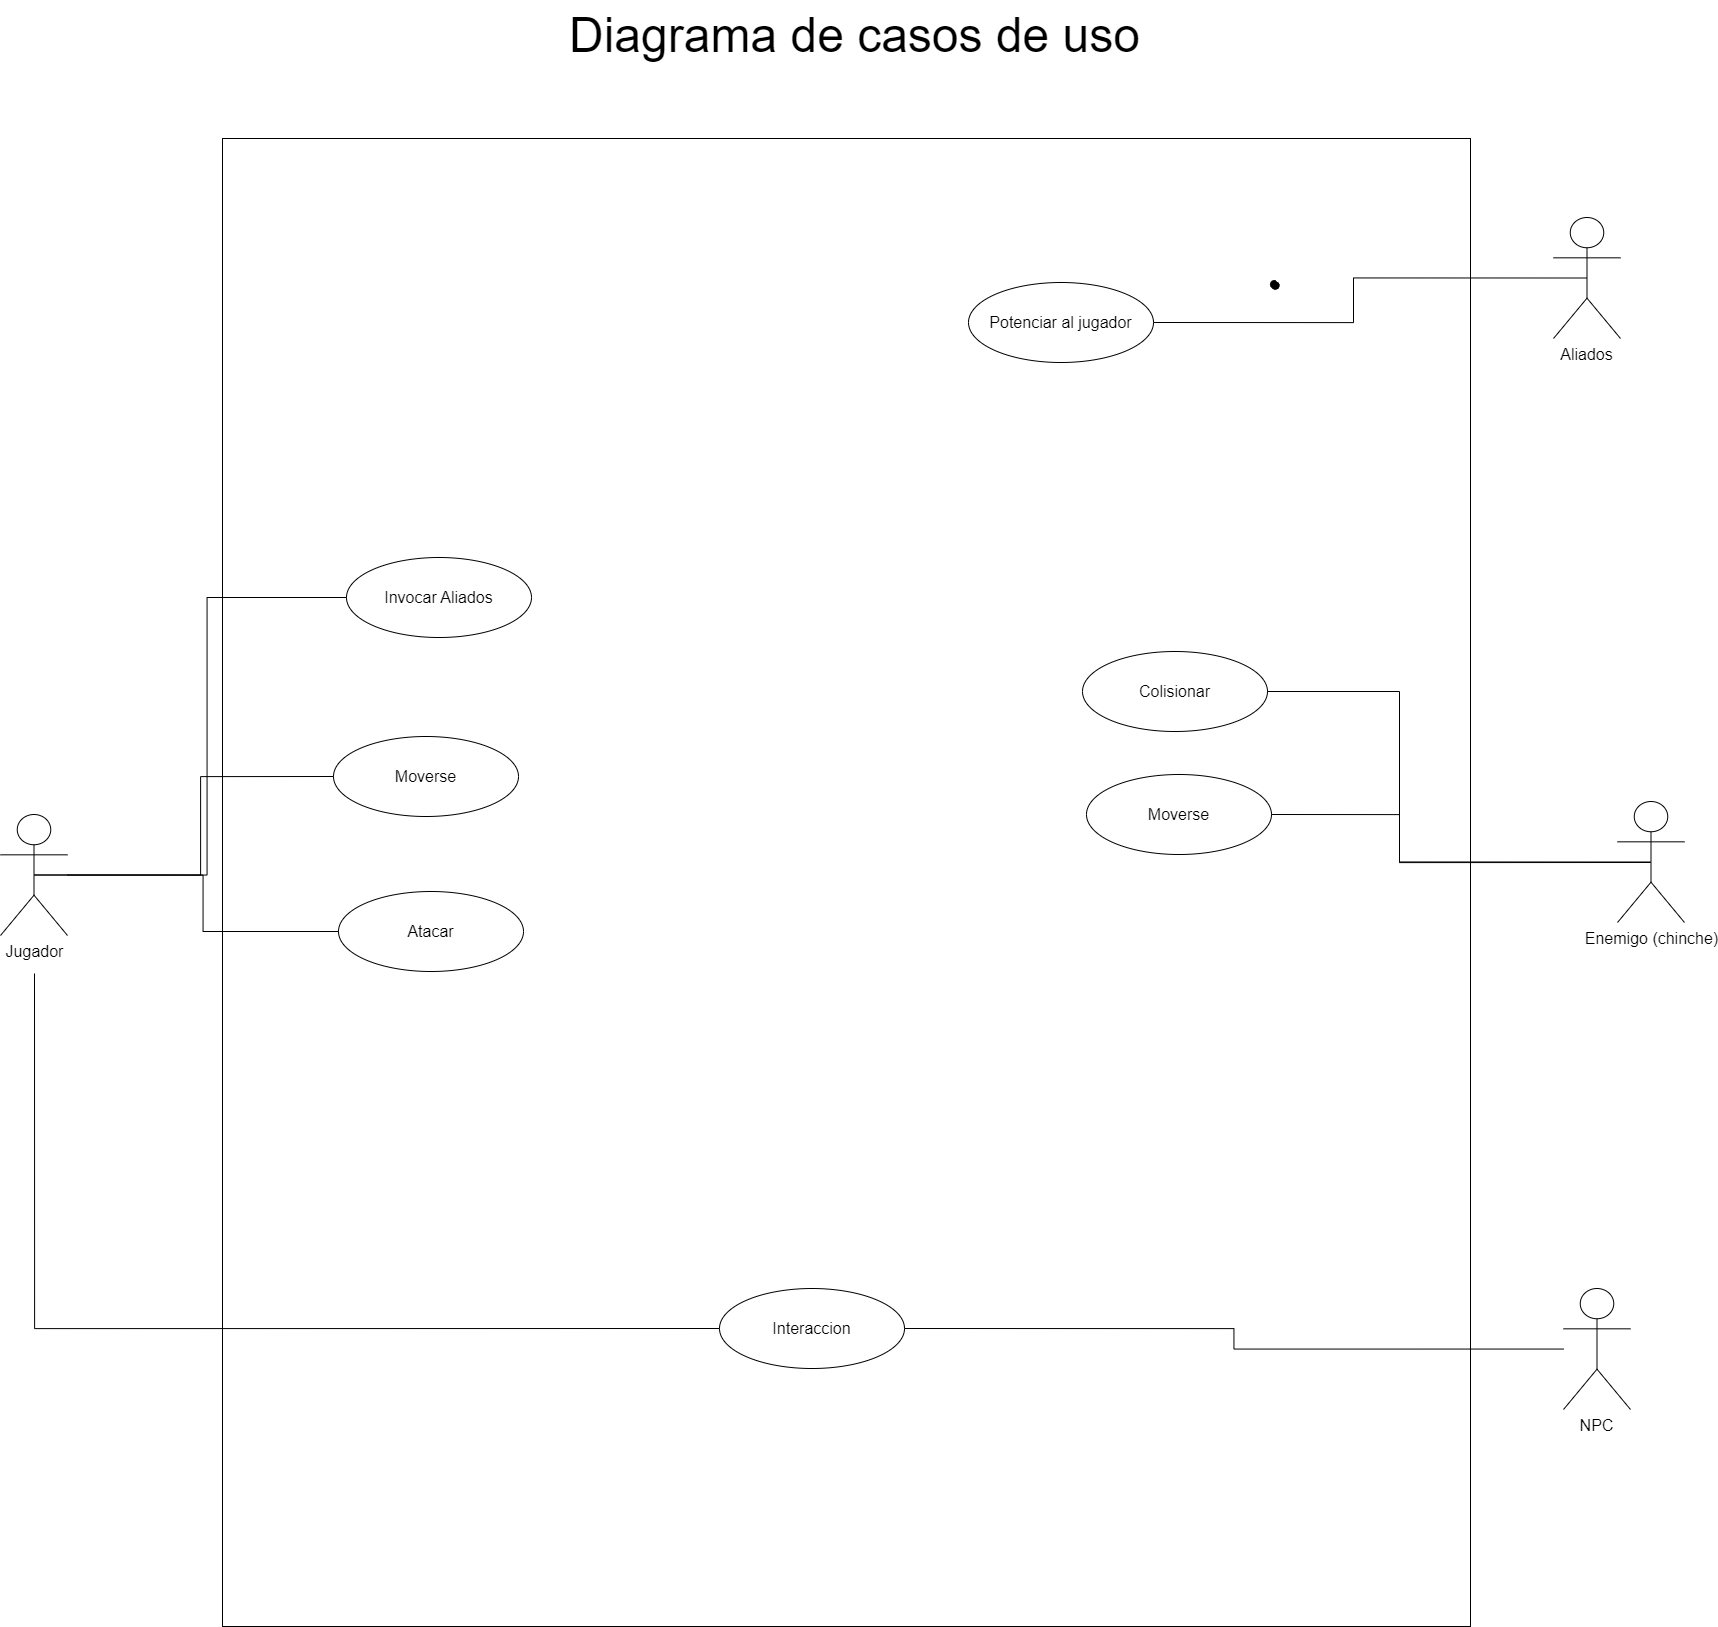

The diagram above was exported from draw.io. Its source (the exported page's mxGraphModel, read from the mxfile embedded in the PNG):
<mxGraphModel dx="1267" dy="1658" grid="0" gridSize="10" guides="1" tooltips="1" connect="1" arrows="1" fold="1" page="0" pageScale="1" pageWidth="827" pageHeight="1169" math="0" shadow="0">
  <root>
    <mxCell id="0" />
    <mxCell id="1" parent="0" />
    <mxCell id="9GuWkobs2DxCuOdV5B7k-57" value="" style="rounded=0;whiteSpace=wrap;html=1;fontSize=16;movable=0;resizable=0;rotatable=0;deletable=0;editable=0;locked=1;connectable=0;" parent="1" vertex="1">
      <mxGeometry x="1972" y="89" width="1248" height="1488" as="geometry" />
    </mxCell>
    <mxCell id="9GuWkobs2DxCuOdV5B7k-58" value="&lt;font style=&quot;font-size: 48px;&quot;&gt;Diagrama de casos de uso&lt;/font&gt;" style="text;html=1;align=center;verticalAlign=middle;resizable=0;points=[];autosize=1;strokeColor=none;fillColor=none;fontSize=16;" parent="1" vertex="1">
      <mxGeometry x="2309" y="-49" width="589" height="70" as="geometry" />
    </mxCell>
    <mxCell id="9GuWkobs2DxCuOdV5B7k-60" value="Aliados" style="shape=umlActor;verticalLabelPosition=bottom;verticalAlign=top;html=1;outlineConnect=0;fontSize=16;" parent="1" vertex="1">
      <mxGeometry x="3303" y="168" width="67" height="121" as="geometry" />
    </mxCell>
    <mxCell id="9GuWkobs2DxCuOdV5B7k-61" value="NPC" style="shape=umlActor;verticalLabelPosition=bottom;verticalAlign=top;html=1;outlineConnect=0;fontSize=16;" parent="1" vertex="1">
      <mxGeometry x="3313" y="1239" width="67" height="121" as="geometry" />
    </mxCell>
    <mxCell id="9GuWkobs2DxCuOdV5B7k-63" value="Potenciar al jugador" style="ellipse;whiteSpace=wrap;html=1;fontSize=16;" parent="1" vertex="1">
      <mxGeometry x="2718" y="233" width="185" height="80" as="geometry" />
    </mxCell>
    <mxCell id="9GuWkobs2DxCuOdV5B7k-69" value="Moverse" style="ellipse;whiteSpace=wrap;html=1;fontSize=16;" parent="1" vertex="1">
      <mxGeometry x="2083" y="687" width="185" height="80" as="geometry" />
    </mxCell>
    <mxCell id="9GuWkobs2DxCuOdV5B7k-70" value="" style="shape=stencil(fZbdcgIhDIWfZm8zQAg/17Z9j85U606tdqz9e/tmZ0c0uJ47xP0I5JwEBl59bp8/1kNwn6fj4W39M76ctgM/DCGM++36OJ50NPDjwKvN4bh+PR6+9i/z74/n6ctp9H74nlb4nbmSKZeJCu5vngmZ6jzzNAO7cX8FVKEsBuBKrgKg9oAE8gkCbLeUhEoEQKSUDZDLeWYRKIl8MEDRmHwfyBrBG6Amyu4+kDxxMoB3jhwgYu7TVAsVkFcWCs4CTBEoF4RctKeOxHIf8IXYpikHikAIf+MNUW94AGSSaoAoFIE3AlOyeWU+p2E5S9yfQZcQILVuQOwZdJNoS9Ls3wA5u2XZTIHECqeJ9kDpSaauRiNVcAY1QhdBzeLBli5WazpkSsBLV25uRaqWRyFawTQzRRIQYirJzq5atkBqLfouwqUxLBepthWb10vrWZY6UOAeyKCCtDV625mm9gmUC4Wc3VLJMMIE1BsA2FW9JraVlQB7n3c9oMKhCLEvIM1zBPZ25/umNQ1tVEC2G+fFCC8g398O2hNQuQlVu752DBfA+q0ptnqO5JFmeuIuo9DY7KjY71UxdJV4EntifPWorW++R/dC4t7V3DlIB5cHx2bc7eb3yvX//QNFp+bHDT/+Aw==);lineShape=1;fontSize=16;" parent="1" vertex="1">
      <mxGeometry x="3019.941880153933" y="231.0460226518528" width="8.4955268583913" height="8.482247666105112" as="geometry" />
    </mxCell>
    <mxCell id="9GuWkobs2DxCuOdV5B7k-71" value="Jugador" style="shape=umlActor;verticalLabelPosition=bottom;verticalAlign=top;html=1;outlineConnect=0;fontSize=16;" parent="1" vertex="1">
      <mxGeometry x="1750" y="765" width="67" height="121" as="geometry" />
    </mxCell>
    <mxCell id="9GuWkobs2DxCuOdV5B7k-72" value="Enemigo (chinche)" style="shape=umlActor;verticalLabelPosition=bottom;verticalAlign=top;html=1;outlineConnect=0;fontSize=16;" parent="1" vertex="1">
      <mxGeometry x="3367" y="752" width="67" height="121" as="geometry" />
    </mxCell>
    <mxCell id="9GuWkobs2DxCuOdV5B7k-73" style="edgeStyle=orthogonalEdgeStyle;rounded=0;orthogonalLoop=1;jettySize=auto;html=1;exitX=0.5;exitY=0.5;exitDx=0;exitDy=0;exitPerimeter=0;entryX=1;entryY=0.5;entryDx=0;entryDy=0;fontSize=12;startSize=8;endSize=8;endArrow=none;endFill=0;" parent="1" source="9GuWkobs2DxCuOdV5B7k-60" target="9GuWkobs2DxCuOdV5B7k-63" edge="1">
      <mxGeometry relative="1" as="geometry">
        <mxPoint x="1842" y="190" as="sourcePoint" />
        <mxPoint x="2092" y="199" as="targetPoint" />
      </mxGeometry>
    </mxCell>
    <mxCell id="9GuWkobs2DxCuOdV5B7k-74" style="edgeStyle=orthogonalEdgeStyle;rounded=0;orthogonalLoop=1;jettySize=auto;html=1;exitX=0.5;exitY=0.5;exitDx=0;exitDy=0;exitPerimeter=0;entryX=0;entryY=0.5;entryDx=0;entryDy=0;fontSize=12;startSize=8;endSize=8;endArrow=none;endFill=0;" parent="1" source="9GuWkobs2DxCuOdV5B7k-71" target="9GuWkobs2DxCuOdV5B7k-69" edge="1">
      <mxGeometry relative="1" as="geometry">
        <mxPoint x="1822" y="832" as="sourcePoint" />
        <mxPoint x="2072" y="841" as="targetPoint" />
      </mxGeometry>
    </mxCell>
    <mxCell id="9GuWkobs2DxCuOdV5B7k-75" value="Atacar" style="ellipse;whiteSpace=wrap;html=1;fontSize=16;" parent="1" vertex="1">
      <mxGeometry x="2088" y="842" width="185" height="80" as="geometry" />
    </mxCell>
    <mxCell id="9GuWkobs2DxCuOdV5B7k-76" style="edgeStyle=orthogonalEdgeStyle;rounded=0;orthogonalLoop=1;jettySize=auto;html=1;exitX=0.5;exitY=0.5;exitDx=0;exitDy=0;exitPerimeter=0;entryX=0;entryY=0.5;entryDx=0;entryDy=0;fontSize=12;startSize=8;endSize=8;endArrow=none;endFill=0;" parent="1" source="9GuWkobs2DxCuOdV5B7k-71" target="9GuWkobs2DxCuOdV5B7k-75" edge="1">
      <mxGeometry relative="1" as="geometry">
        <mxPoint x="1793" y="836" as="sourcePoint" />
        <mxPoint x="2093" y="737" as="targetPoint" />
      </mxGeometry>
    </mxCell>
    <mxCell id="9GuWkobs2DxCuOdV5B7k-77" value="Colisionar" style="ellipse;whiteSpace=wrap;html=1;fontSize=16;" parent="1" vertex="1">
      <mxGeometry x="2832" y="602" width="185" height="80" as="geometry" />
    </mxCell>
    <mxCell id="9GuWkobs2DxCuOdV5B7k-78" style="edgeStyle=orthogonalEdgeStyle;rounded=0;orthogonalLoop=1;jettySize=auto;html=1;exitX=1;exitY=0.5;exitDx=0;exitDy=0;entryX=0.5;entryY=0.5;entryDx=0;entryDy=0;fontSize=12;startSize=8;endSize=8;endArrow=none;endFill=0;entryPerimeter=0;" parent="1" source="9GuWkobs2DxCuOdV5B7k-77" target="9GuWkobs2DxCuOdV5B7k-72" edge="1">
      <mxGeometry relative="1" as="geometry">
        <mxPoint x="1793" y="836" as="sourcePoint" />
        <mxPoint x="2093" y="737" as="targetPoint" />
        <Array as="points">
          <mxPoint x="3149" y="642" />
          <mxPoint x="3149" y="813" />
        </Array>
      </mxGeometry>
    </mxCell>
    <mxCell id="9GuWkobs2DxCuOdV5B7k-79" value="Moverse" style="ellipse;whiteSpace=wrap;html=1;fontSize=16;" parent="1" vertex="1">
      <mxGeometry x="2836" y="725" width="185" height="80" as="geometry" />
    </mxCell>
    <mxCell id="9GuWkobs2DxCuOdV5B7k-80" style="edgeStyle=orthogonalEdgeStyle;rounded=0;orthogonalLoop=1;jettySize=auto;html=1;exitX=1;exitY=0.5;exitDx=0;exitDy=0;fontSize=12;startSize=8;endSize=8;endArrow=none;endFill=0;" parent="1" source="9GuWkobs2DxCuOdV5B7k-79" edge="1">
      <mxGeometry relative="1" as="geometry">
        <mxPoint x="3085" y="744" as="sourcePoint" />
        <mxPoint x="3400" y="813" as="targetPoint" />
        <Array as="points">
          <mxPoint x="3149" y="765" />
          <mxPoint x="3149" y="813" />
        </Array>
      </mxGeometry>
    </mxCell>
    <mxCell id="9GuWkobs2DxCuOdV5B7k-87" value="Interaccion" style="ellipse;whiteSpace=wrap;html=1;fontSize=16;" parent="1" vertex="1">
      <mxGeometry x="2469" y="1239" width="185" height="80" as="geometry" />
    </mxCell>
    <mxCell id="9GuWkobs2DxCuOdV5B7k-89" value="" style="endArrow=none;html=1;rounded=0;fontSize=12;startSize=8;endSize=8;edgeStyle=orthogonalEdgeStyle;entryX=0;entryY=0.5;entryDx=0;entryDy=0;" parent="1" target="9GuWkobs2DxCuOdV5B7k-87" edge="1">
      <mxGeometry width="50" height="50" relative="1" as="geometry">
        <mxPoint x="1784" y="924" as="sourcePoint" />
        <mxPoint x="2524" y="974" as="targetPoint" />
        <Array as="points">
          <mxPoint x="1784" y="1279" />
        </Array>
      </mxGeometry>
    </mxCell>
    <mxCell id="9GuWkobs2DxCuOdV5B7k-90" value="" style="endArrow=none;html=1;rounded=0;fontSize=12;startSize=8;endSize=8;exitX=1;exitY=0.5;exitDx=0;exitDy=0;edgeStyle=orthogonalEdgeStyle;" parent="1" source="9GuWkobs2DxCuOdV5B7k-87" target="9GuWkobs2DxCuOdV5B7k-61" edge="1">
      <mxGeometry width="50" height="50" relative="1" as="geometry">
        <mxPoint x="2474" y="1024" as="sourcePoint" />
        <mxPoint x="2524" y="974" as="targetPoint" />
      </mxGeometry>
    </mxCell>
    <mxCell id="qgcy6ZJpf_hc_vZFA9hN-1" value="Invocar Aliados" style="ellipse;whiteSpace=wrap;html=1;fontSize=16;" parent="1" vertex="1">
      <mxGeometry x="2096" y="508" width="185" height="80" as="geometry" />
    </mxCell>
    <mxCell id="qgcy6ZJpf_hc_vZFA9hN-3" value="" style="endArrow=none;html=1;rounded=0;entryX=0;entryY=0.5;entryDx=0;entryDy=0;edgeStyle=orthogonalEdgeStyle;" parent="1" source="9GuWkobs2DxCuOdV5B7k-71" target="qgcy6ZJpf_hc_vZFA9hN-1" edge="1">
      <mxGeometry width="50" height="50" relative="1" as="geometry">
        <mxPoint x="2594" y="782" as="sourcePoint" />
        <mxPoint x="2644" y="732" as="targetPoint" />
      </mxGeometry>
    </mxCell>
  </root>
</mxGraphModel>